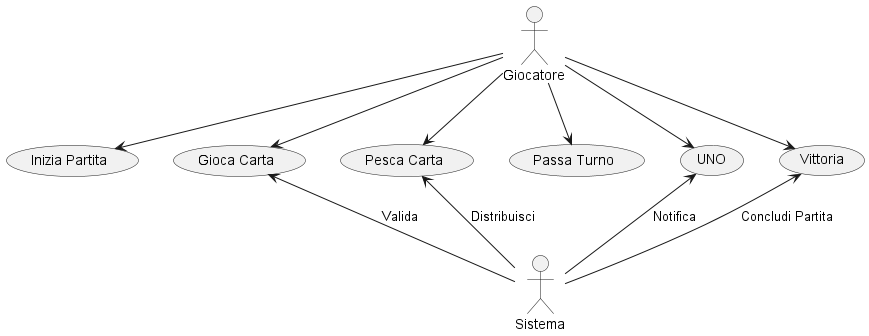

The diagram above was rendered by PlantUML. Its source (embedded in the PNG):
@startuml USE_CASE_DIAGRAM

:Giocatore: --> (Inizia Partita)
:Giocatore: --> (Gioca Carta)
:Giocatore: --> (Pesca Carta)
:Giocatore: --> (Passa Turno)
:Giocatore: --> (UNO)
:Giocatore: --> (Vittoria)

(UNO) <-- :Sistema: : Notifica
(Gioca Carta) <-- :Sistema: : Valida
(Pesca Carta) <-- :Sistema: : Distribuisci
(Vittoria) <-- :Sistema: : Concludi Partita

@enduml